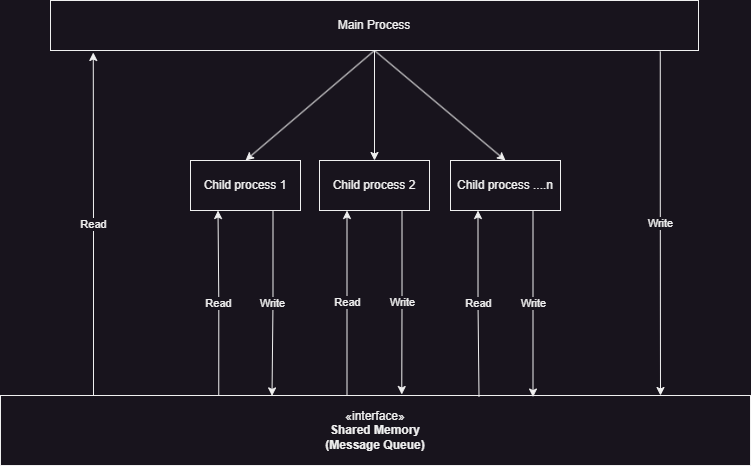

The diagram above was exported from draw.io. Its source (the exported page's mxGraphModel, read from the mxfile embedded in the PNG):
<mxGraphModel dx="1679" dy="674" grid="1" gridSize="10" guides="1" tooltips="1" connect="1" arrows="1" fold="1" page="1" pageScale="1" pageWidth="827" pageHeight="1169" math="0" shadow="0">
  <root>
    <mxCell id="0" />
    <mxCell id="1" parent="0" />
    <mxCell id="MrAn_SexYz6O-_L5fU0l-6" style="rounded=0;orthogonalLoop=1;jettySize=auto;html=1;exitX=0.5;exitY=1;exitDx=0;exitDy=0;entryX=0.5;entryY=0;entryDx=0;entryDy=0;" edge="1" parent="1" source="MrAn_SexYz6O-_L5fU0l-1" target="MrAn_SexYz6O-_L5fU0l-3">
      <mxGeometry relative="1" as="geometry" />
    </mxCell>
    <mxCell id="MrAn_SexYz6O-_L5fU0l-7" style="edgeStyle=orthogonalEdgeStyle;rounded=0;orthogonalLoop=1;jettySize=auto;html=1;exitX=0.5;exitY=1;exitDx=0;exitDy=0;entryX=0.5;entryY=0;entryDx=0;entryDy=0;" edge="1" parent="1" source="MrAn_SexYz6O-_L5fU0l-1" target="MrAn_SexYz6O-_L5fU0l-4">
      <mxGeometry relative="1" as="geometry" />
    </mxCell>
    <mxCell id="MrAn_SexYz6O-_L5fU0l-8" style="rounded=0;orthogonalLoop=1;jettySize=auto;html=1;exitX=0.5;exitY=1;exitDx=0;exitDy=0;entryX=0.5;entryY=0;entryDx=0;entryDy=0;" edge="1" parent="1" source="MrAn_SexYz6O-_L5fU0l-1" target="MrAn_SexYz6O-_L5fU0l-5">
      <mxGeometry relative="1" as="geometry" />
    </mxCell>
    <mxCell id="MrAn_SexYz6O-_L5fU0l-1" value="Main Process" style="html=1;whiteSpace=wrap;" vertex="1" parent="1">
      <mxGeometry x="90" y="190" width="648" height="50" as="geometry" />
    </mxCell>
    <mxCell id="MrAn_SexYz6O-_L5fU0l-13" value="Read" style="edgeStyle=orthogonalEdgeStyle;rounded=0;orthogonalLoop=1;jettySize=auto;html=1;entryX=0.25;entryY=1;entryDx=0;entryDy=0;exitX=0.291;exitY=0.014;exitDx=0;exitDy=0;exitPerimeter=0;" edge="1" parent="1" source="MrAn_SexYz6O-_L5fU0l-2" target="MrAn_SexYz6O-_L5fU0l-3">
      <mxGeometry relative="1" as="geometry">
        <mxPoint x="258" y="580" as="sourcePoint" />
      </mxGeometry>
    </mxCell>
    <mxCell id="MrAn_SexYz6O-_L5fU0l-2" value="«interface»&lt;br&gt;&lt;b&gt;Shared Memory&lt;br&gt;(Message Queue)&lt;br&gt;&lt;/b&gt;" style="html=1;whiteSpace=wrap;" vertex="1" parent="1">
      <mxGeometry x="40" y="585" width="750" height="70" as="geometry" />
    </mxCell>
    <mxCell id="MrAn_SexYz6O-_L5fU0l-3" value="Child process 1" style="html=1;whiteSpace=wrap;" vertex="1" parent="1">
      <mxGeometry x="230" y="350" width="110" height="50" as="geometry" />
    </mxCell>
    <mxCell id="MrAn_SexYz6O-_L5fU0l-4" value="Child process 2" style="html=1;whiteSpace=wrap;" vertex="1" parent="1">
      <mxGeometry x="359" y="350" width="110" height="50" as="geometry" />
    </mxCell>
    <mxCell id="MrAn_SexYz6O-_L5fU0l-5" value="Child process ....n" style="html=1;whiteSpace=wrap;" vertex="1" parent="1">
      <mxGeometry x="490" y="350" width="110" height="50" as="geometry" />
    </mxCell>
    <mxCell id="MrAn_SexYz6O-_L5fU0l-9" value="Write" style="edgeStyle=orthogonalEdgeStyle;rounded=0;orthogonalLoop=1;jettySize=auto;html=1;exitX=0.941;exitY=1.02;exitDx=0;exitDy=0;entryX=0.88;entryY=0;entryDx=0;entryDy=0;entryPerimeter=0;exitPerimeter=0;" edge="1" parent="1" source="MrAn_SexYz6O-_L5fU0l-1" target="MrAn_SexYz6O-_L5fU0l-2">
      <mxGeometry relative="1" as="geometry" />
    </mxCell>
    <mxCell id="MrAn_SexYz6O-_L5fU0l-10" value="Read" style="edgeStyle=orthogonalEdgeStyle;rounded=0;orthogonalLoop=1;jettySize=auto;html=1;exitX=0.124;exitY=0;exitDx=0;exitDy=0;entryX=0.066;entryY=1.04;entryDx=0;entryDy=0;entryPerimeter=0;exitPerimeter=0;" edge="1" parent="1" source="MrAn_SexYz6O-_L5fU0l-2" target="MrAn_SexYz6O-_L5fU0l-1">
      <mxGeometry relative="1" as="geometry" />
    </mxCell>
    <mxCell id="MrAn_SexYz6O-_L5fU0l-12" value="Write" style="edgeStyle=orthogonalEdgeStyle;rounded=0;orthogonalLoop=1;jettySize=auto;html=1;exitX=0.75;exitY=1;exitDx=0;exitDy=0;entryX=0.362;entryY=0.006;entryDx=0;entryDy=0;entryPerimeter=0;" edge="1" parent="1" source="MrAn_SexYz6O-_L5fU0l-3" target="MrAn_SexYz6O-_L5fU0l-2">
      <mxGeometry relative="1" as="geometry" />
    </mxCell>
    <mxCell id="MrAn_SexYz6O-_L5fU0l-14" value="Write" style="edgeStyle=orthogonalEdgeStyle;rounded=0;orthogonalLoop=1;jettySize=auto;html=1;exitX=0.75;exitY=1;exitDx=0;exitDy=0;entryX=0.535;entryY=-0.014;entryDx=0;entryDy=0;entryPerimeter=0;" edge="1" parent="1" source="MrAn_SexYz6O-_L5fU0l-4" target="MrAn_SexYz6O-_L5fU0l-2">
      <mxGeometry relative="1" as="geometry" />
    </mxCell>
    <mxCell id="MrAn_SexYz6O-_L5fU0l-16" value="Write" style="edgeStyle=orthogonalEdgeStyle;rounded=0;orthogonalLoop=1;jettySize=auto;html=1;exitX=0.75;exitY=1;exitDx=0;exitDy=0;entryX=0.71;entryY=0.022;entryDx=0;entryDy=0;entryPerimeter=0;" edge="1" parent="1" source="MrAn_SexYz6O-_L5fU0l-5" target="MrAn_SexYz6O-_L5fU0l-2">
      <mxGeometry relative="1" as="geometry" />
    </mxCell>
    <mxCell id="MrAn_SexYz6O-_L5fU0l-17" value="Read" style="edgeStyle=orthogonalEdgeStyle;rounded=0;orthogonalLoop=1;jettySize=auto;html=1;exitX=0.25;exitY=1;exitDx=0;exitDy=0;entryX=0.638;entryY=0.014;entryDx=0;entryDy=0;entryPerimeter=0;endArrow=none;endFill=0;startArrow=classic;startFill=1;" edge="1" parent="1" source="MrAn_SexYz6O-_L5fU0l-5" target="MrAn_SexYz6O-_L5fU0l-2">
      <mxGeometry relative="1" as="geometry" />
    </mxCell>
    <mxCell id="MrAn_SexYz6O-_L5fU0l-18" value="Read" style="edgeStyle=orthogonalEdgeStyle;rounded=0;orthogonalLoop=1;jettySize=auto;html=1;exitX=0.25;exitY=1;exitDx=0;exitDy=0;entryX=0.462;entryY=-0.01;entryDx=0;entryDy=0;entryPerimeter=0;startArrow=classic;startFill=1;endArrow=none;endFill=0;" edge="1" parent="1" source="MrAn_SexYz6O-_L5fU0l-4" target="MrAn_SexYz6O-_L5fU0l-2">
      <mxGeometry relative="1" as="geometry" />
    </mxCell>
  </root>
</mxGraphModel>